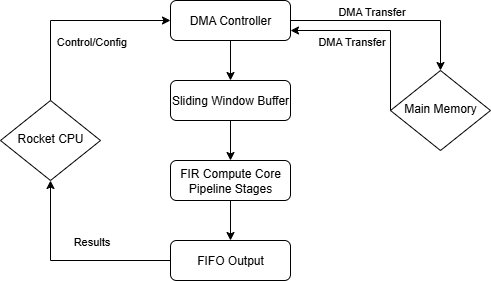

The diagram above was exported from draw.io. Its source (the exported page's mxGraphModel, read from the mxfile embedded in the PNG):
<mxGraphModel dx="1426" dy="841" grid="1" gridSize="10" guides="1" tooltips="1" connect="1" arrows="1" fold="1" page="1" pageScale="1" pageWidth="827" pageHeight="1169" math="0" shadow="0">
  <root>
    <mxCell id="WIyWlLk6GJQsqaUBKTNV-0" />
    <mxCell id="WIyWlLk6GJQsqaUBKTNV-1" parent="WIyWlLk6GJQsqaUBKTNV-0" />
    <mxCell id="1m1mZPTu8iEh7YSTu9Cc-8" style="edgeStyle=orthogonalEdgeStyle;rounded=0;orthogonalLoop=1;jettySize=auto;html=1;entryX=0.5;entryY=1;entryDx=0;entryDy=0;" edge="1" parent="WIyWlLk6GJQsqaUBKTNV-1" source="WIyWlLk6GJQsqaUBKTNV-3" target="WIyWlLk6GJQsqaUBKTNV-6">
      <mxGeometry relative="1" as="geometry" />
    </mxCell>
    <mxCell id="1m1mZPTu8iEh7YSTu9Cc-12" value="Results" style="edgeLabel;html=1;align=center;verticalAlign=middle;resizable=0;points=[];" vertex="1" connectable="0" parent="1m1mZPTu8iEh7YSTu9Cc-8">
      <mxGeometry x="-0.07" y="1" relative="1" as="geometry">
        <mxPoint x="13" y="-21" as="offset" />
      </mxGeometry>
    </mxCell>
    <mxCell id="WIyWlLk6GJQsqaUBKTNV-3" value="FIFO Output" style="rounded=1;whiteSpace=wrap;html=1;fontSize=12;glass=0;strokeWidth=1;shadow=0;" parent="WIyWlLk6GJQsqaUBKTNV-1" vertex="1">
      <mxGeometry x="320" y="380" width="120" height="40" as="geometry" />
    </mxCell>
    <mxCell id="1m1mZPTu8iEh7YSTu9Cc-7" style="edgeStyle=orthogonalEdgeStyle;rounded=0;orthogonalLoop=1;jettySize=auto;html=1;entryX=0;entryY=0.5;entryDx=0;entryDy=0;" edge="1" parent="WIyWlLk6GJQsqaUBKTNV-1" source="WIyWlLk6GJQsqaUBKTNV-6" target="WIyWlLk6GJQsqaUBKTNV-7">
      <mxGeometry relative="1" as="geometry">
        <Array as="points">
          <mxPoint x="200" y="160" />
        </Array>
      </mxGeometry>
    </mxCell>
    <mxCell id="1m1mZPTu8iEh7YSTu9Cc-13" value="Control/Config" style="edgeLabel;html=1;align=center;verticalAlign=middle;resizable=0;points=[];" vertex="1" connectable="0" parent="1m1mZPTu8iEh7YSTu9Cc-7">
      <mxGeometry x="-0.43" y="3" relative="1" as="geometry">
        <mxPoint x="43" y="-3" as="offset" />
      </mxGeometry>
    </mxCell>
    <mxCell id="WIyWlLk6GJQsqaUBKTNV-6" value="Rocket CPU" style="rhombus;whiteSpace=wrap;html=1;shadow=0;fontFamily=Helvetica;fontSize=12;align=center;strokeWidth=1;spacing=6;spacingTop=-4;" parent="WIyWlLk6GJQsqaUBKTNV-1" vertex="1">
      <mxGeometry x="150" y="240" width="100" height="80" as="geometry" />
    </mxCell>
    <mxCell id="1m1mZPTu8iEh7YSTu9Cc-3" style="edgeStyle=orthogonalEdgeStyle;rounded=0;orthogonalLoop=1;jettySize=auto;html=1;exitX=0.5;exitY=1;exitDx=0;exitDy=0;entryX=0.5;entryY=0;entryDx=0;entryDy=0;" edge="1" parent="WIyWlLk6GJQsqaUBKTNV-1" source="WIyWlLk6GJQsqaUBKTNV-7" target="WIyWlLk6GJQsqaUBKTNV-12">
      <mxGeometry relative="1" as="geometry" />
    </mxCell>
    <mxCell id="1m1mZPTu8iEh7YSTu9Cc-9" style="edgeStyle=orthogonalEdgeStyle;rounded=0;orthogonalLoop=1;jettySize=auto;html=1;entryX=0.5;entryY=0;entryDx=0;entryDy=0;" edge="1" parent="WIyWlLk6GJQsqaUBKTNV-1" source="WIyWlLk6GJQsqaUBKTNV-7" target="WIyWlLk6GJQsqaUBKTNV-10">
      <mxGeometry relative="1" as="geometry" />
    </mxCell>
    <mxCell id="1m1mZPTu8iEh7YSTu9Cc-14" value="DMA Transfer" style="edgeLabel;html=1;align=center;verticalAlign=middle;resizable=0;points=[];" vertex="1" connectable="0" parent="1m1mZPTu8iEh7YSTu9Cc-9">
      <mxGeometry x="-0.08" relative="1" as="geometry">
        <mxPoint x="-12" y="-10" as="offset" />
      </mxGeometry>
    </mxCell>
    <mxCell id="WIyWlLk6GJQsqaUBKTNV-7" value="DMA Controller" style="rounded=1;whiteSpace=wrap;html=1;fontSize=12;glass=0;strokeWidth=1;shadow=0;" parent="WIyWlLk6GJQsqaUBKTNV-1" vertex="1">
      <mxGeometry x="320" y="140" width="120" height="40" as="geometry" />
    </mxCell>
    <mxCell id="1m1mZPTu8iEh7YSTu9Cc-10" style="edgeStyle=orthogonalEdgeStyle;rounded=0;orthogonalLoop=1;jettySize=auto;html=1;entryX=1;entryY=0.75;entryDx=0;entryDy=0;" edge="1" parent="WIyWlLk6GJQsqaUBKTNV-1" source="WIyWlLk6GJQsqaUBKTNV-10" target="WIyWlLk6GJQsqaUBKTNV-7">
      <mxGeometry relative="1" as="geometry">
        <Array as="points">
          <mxPoint x="540" y="170" />
        </Array>
      </mxGeometry>
    </mxCell>
    <mxCell id="WIyWlLk6GJQsqaUBKTNV-10" value="Main Memory" style="rhombus;whiteSpace=wrap;html=1;shadow=0;fontFamily=Helvetica;fontSize=12;align=center;strokeWidth=1;spacing=6;spacingTop=-4;" parent="WIyWlLk6GJQsqaUBKTNV-1" vertex="1">
      <mxGeometry x="540" y="210" width="100" height="80" as="geometry" />
    </mxCell>
    <mxCell id="1m1mZPTu8iEh7YSTu9Cc-5" style="edgeStyle=orthogonalEdgeStyle;rounded=0;orthogonalLoop=1;jettySize=auto;html=1;exitX=0.5;exitY=1;exitDx=0;exitDy=0;entryX=0.5;entryY=0;entryDx=0;entryDy=0;" edge="1" parent="WIyWlLk6GJQsqaUBKTNV-1" source="WIyWlLk6GJQsqaUBKTNV-11" target="WIyWlLk6GJQsqaUBKTNV-3">
      <mxGeometry relative="1" as="geometry" />
    </mxCell>
    <mxCell id="WIyWlLk6GJQsqaUBKTNV-11" value="FIR Compute Core&lt;div&gt;Pipeline Stages&lt;/div&gt;" style="rounded=1;whiteSpace=wrap;html=1;fontSize=12;glass=0;strokeWidth=1;shadow=0;" parent="WIyWlLk6GJQsqaUBKTNV-1" vertex="1">
      <mxGeometry x="320" y="300" width="120" height="40" as="geometry" />
    </mxCell>
    <mxCell id="1m1mZPTu8iEh7YSTu9Cc-4" style="edgeStyle=orthogonalEdgeStyle;rounded=0;orthogonalLoop=1;jettySize=auto;html=1;exitX=0.5;exitY=1;exitDx=0;exitDy=0;entryX=0.5;entryY=0;entryDx=0;entryDy=0;" edge="1" parent="WIyWlLk6GJQsqaUBKTNV-1" source="WIyWlLk6GJQsqaUBKTNV-12" target="WIyWlLk6GJQsqaUBKTNV-11">
      <mxGeometry relative="1" as="geometry" />
    </mxCell>
    <mxCell id="WIyWlLk6GJQsqaUBKTNV-12" value="Sliding Window Buffer" style="rounded=1;whiteSpace=wrap;html=1;fontSize=12;glass=0;strokeWidth=1;shadow=0;" parent="WIyWlLk6GJQsqaUBKTNV-1" vertex="1">
      <mxGeometry x="320" y="220" width="120" height="40" as="geometry" />
    </mxCell>
    <mxCell id="1m1mZPTu8iEh7YSTu9Cc-15" value="DMA Transfer" style="edgeLabel;html=1;align=center;verticalAlign=middle;resizable=0;points=[];" vertex="1" connectable="0" parent="WIyWlLk6GJQsqaUBKTNV-1">
      <mxGeometry x="500" y="180" as="geometry" />
    </mxCell>
  </root>
</mxGraphModel>